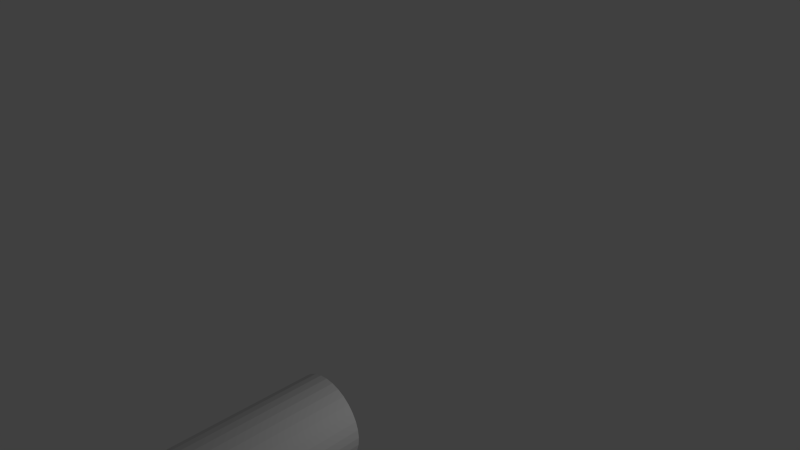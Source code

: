 # Source: poteauNoir.blend  (saved by Blender 2.76.0; exported with 4.5.12 LTS)
import bpy
from mathutils import Matrix  # noqa: F401  (used for matrix-valued properties, if any)

bpy.ops.wm.read_factory_settings(use_empty=True)
scene = bpy.context.scene
scene.name = 'Scene'

# ---- collections
col_collection_1 = bpy.data.collections.new('Collection 1'); scene.collection.children.link(col_collection_1)

# ---- materials (node trees are filled in below, after node groups)
mat_material = bpy.data.materials.new('Material')
mat_material.alpha_threshold = 0.0
mat_material.use_transparent_shadow = False
mat_material.roughness = 0.5

# ---- material node trees

# ---- world
world_world = bpy.data.worlds.new('World'); scene.world = world_world
world_world.color = (0.05088, 0.05088, 0.05088)
world_world.use_sun_shadow = False
world_world.sun_shadow_jitter_overblur = 0.0
world_world.cycles.sampling_method = 'MANUAL'
world_world.cycles.sample_map_resolution = 256

# ---- cameras
cam_camera = bpy.data.cameras.new('Camera')
cam_camera.clip_end = 100.0
cam_camera.lens = 35.0
cam_camera.sensor_width = 32.0
cam_camera.sensor_height = 18.0
cam_camera.ortho_scale = 7.314
cam_camera.dof.focus_distance = 0.0
cam_camera.dof.aperture_fstop = 128.0

# ---- lights
light_lamp = bpy.data.lights.new('Lamp', 'POINT')
light_lamp.transmission_factor = 0.0
light_lamp.cutoff_distance = 30.0
light_lamp.energy = 100.0
light_lamp.shadow_buffer_clip_start = 1.001
light_lamp.shadow_soft_size = 0.1
light_lamp.shadow_maximum_resolution = 0.006
light_lamp.use_absolute_resolution = True
light_lamp.cycles.use_multiple_importance_sampling = False

# ---- meshes
me_cylinder = bpy.data.meshes.new('Cylinder')
me_cylinder.from_pydata([(0.0, 1.0, -1.0), (0.0, 1.0, 1.0), (0.1951, 0.9808, -1.0), (0.1951, 0.9808, 1.0), (0.3827, 0.9239, -1.0), (0.3827, 0.9239, 1.0), (0.5556, 0.8315, -1.0), (0.5556, 0.8315, 1.0), (0.7071, 0.7071, -1.0), (0.7071, 0.7071, 1.0), (0.8315, 0.5556, -1.0), (0.8315, 0.5556, 1.0), (0.9239, 0.3827, -1.0), (0.9239, 0.3827, 1.0), (0.9808, 0.1951, -1.0), (0.9808, 0.1951, 1.0), (1.0, 7.55e-08, -1.0), (1.0, 7.55e-08, 1.0), (0.9808, -0.1951, -1.0), (0.9808, -0.1951, 1.0), (0.9239, -0.3827, -1.0), (0.9239, -0.3827, 1.0), (0.8315, -0.5556, -1.0), (0.8315, -0.5556, 1.0), (0.7071, -0.7071, -1.0), (0.7071, -0.7071, 1.0), (0.5556, -0.8315, -1.0), (0.5556, -0.8315, 1.0), (0.3827, -0.9239, -1.0), (0.3827, -0.9239, 1.0), (0.1951, -0.9808, -1.0), (0.1951, -0.9808, 1.0), (-3.258e-07, -1.0, -1.0), (-3.258e-07, -1.0, 1.0), (-0.1951, -0.9808, -1.0), (-0.1951, -0.9808, 1.0), (-0.3827, -0.9239, -1.0), (-0.3827, -0.9239, 1.0), (-0.5556, -0.8315, -1.0), (-0.5556, -0.8315, 1.0), (-0.7071, -0.7071, -1.0), (-0.7071, -0.7071, 1.0), (-0.8315, -0.5556, -1.0), (-0.8315, -0.5556, 1.0), (-0.9239, -0.3827, -1.0), (-0.9239, -0.3827, 1.0), (-0.9808, -0.1951, -1.0), (-0.9808, -0.1951, 1.0), (-1.0, 9.656e-07, -1.0), (-1.0, 9.656e-07, 1.0), (-0.9808, 0.1951, -1.0), (-0.9808, 0.1951, 1.0), (-0.9239, 0.3827, -1.0), (-0.9239, 0.3827, 1.0), (-0.8315, 0.5556, -1.0), (-0.8315, 0.5556, 1.0), (-0.7071, 0.7071, -1.0), (-0.7071, 0.7071, 1.0), (-0.5556, 0.8315, -1.0), (-0.5556, 0.8315, 1.0), (-0.3827, 0.9239, -1.0), (-0.3827, 0.9239, 1.0), (-0.1951, 0.9808, -1.0), (-0.1951, 0.9808, 1.0)], [], [(0, 1, 3, 2), (2, 3, 5, 4), (4, 5, 7, 6), (6, 7, 9, 8), (8, 9, 11, 10), (10, 11, 13, 12), (12, 13, 15, 14), (14, 15, 17, 16), (16, 17, 19, 18), (18, 19, 21, 20), (20, 21, 23, 22), (22, 23, 25, 24), (24, 25, 27, 26), (26, 27, 29, 28), (28, 29, 31, 30), (30, 31, 33, 32), (32, 33, 35, 34), (34, 35, 37, 36), (36, 37, 39, 38), (38, 39, 41, 40), (40, 41, 43, 42), (42, 43, 45, 44), (44, 45, 47, 46), (46, 47, 49, 48), (48, 49, 51, 50), (50, 51, 53, 52), (52, 53, 55, 54), (54, 55, 57, 56), (56, 57, 59, 58), (58, 59, 61, 60), (3, 1, 63, 61, 59, 57, 55, 53, 51, 49, 47, 45, 43, 41, 39, 37, 35, 33, 31, 29, 27, 25, 23, 21, 19, 17, 15, 13, 11, 9, 7, 5), (62, 63, 1, 0), (60, 61, 63, 62), (0, 2, 4, 6, 8, 10, 12, 14, 16, 18, 20, 22, 24, 26, 28, 30, 32, 34, 36, 38, 40, 42, 44, 46, 48, 50, 52, 54, 56, 58, 60, 62)])
me_cylinder.materials.append(mat_material)
me_cylinder.use_remesh_preserve_volume = False
me_cylinder.use_remesh_preserve_attributes = False
me_cylinder.use_mirror_vertex_groups = False
me_cylinder.update()

# ---- objects
ob_cylinder = bpy.data.objects.new('Cylinder', me_cylinder)
ob_lamp = bpy.data.objects.new('Lamp', light_lamp)
ob_camera = bpy.data.objects.new('Camera', cam_camera)

# ---- transforms, parenting, visibility, modifiers, constraints
ob_cylinder.location = (0.0, -6.976, 0.0)
ob_cylinder.rotation_euler = (1.571, 0.0, 0.0)
ob_cylinder.scale = (1.0, 1.0, 4.0)
ob_cylinder.lineart.crease_threshold = 0.0
ob_lamp.location = (4.53, -2.094, 3.439)
ob_lamp.rotation_euler = (0.6503, 0.05522, 1.866)
ob_lamp.lock_rotations_4d = False
ob_lamp.empty_display_type = 'ARROWS'
ob_lamp.color = (0.0, 0.0, 0.0, 0.0)
ob_lamp.lineart.crease_threshold = 0.0
ob_camera.location = (12.24, -12.2, 12.22)
ob_camera.rotation_euler = (1.109, 0.01082, 0.8149)
ob_camera.lock_rotations_4d = False
ob_camera.empty_display_type = 'ARROWS'
ob_camera.color = (0.0, 0.0, 0.0, 0.0)
ob_camera.display_type = 'WIRE'
ob_camera.lineart.crease_threshold = 0.0

# ---- collection membership
col_collection_1.objects.link(ob_cylinder)
col_collection_1.objects.link(ob_lamp)
col_collection_1.objects.link(ob_camera)

# ---- scene / render settings (as saved in the file)
scene.camera = ob_camera
scene.frame_start = 1; scene.frame_end = 250; scene.frame_set(1)
scene.render.engine = 'BLENDER_EEVEE_NEXT'
scene.render.resolution_percentage = 50
scene.render.dither_intensity = 0.0
scene.cycles.use_denoising = False
scene.cycles.samples = 10
scene.cycles.sampling_pattern = 'TABULATED_SOBOL'
scene.cycles.light_sampling_threshold = 0.0
scene.cycles.use_adaptive_sampling = False
scene.cycles.use_light_tree = False
scene.cycles.blur_glossy = 0.0
scene.cycles.pixel_filter_type = 'GAUSSIAN'
scene.cycles.sample_clamp_indirect = 0.0
scene.view_settings.view_transform = 'Standard'
bpy.context.view_layer.update()
